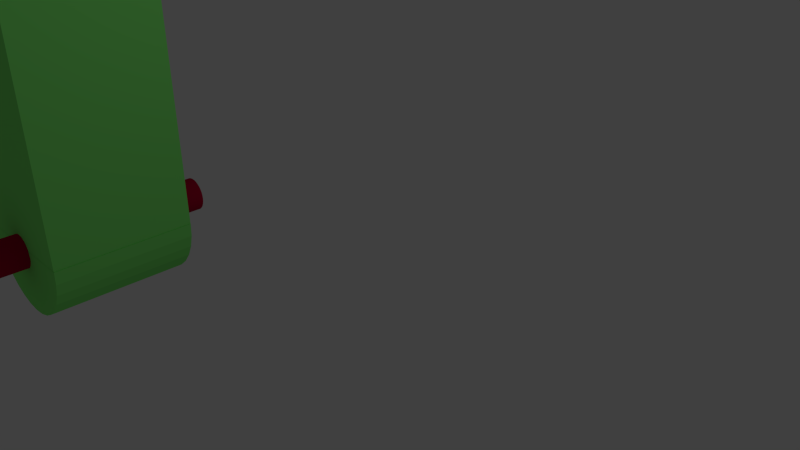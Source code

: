 # Source: Upperarm.blend  (saved by Blender 2.73.0; exported with 4.5.12 LTS)
import bpy
from mathutils import Matrix  # noqa: F401  (used for matrix-valued properties, if any)

bpy.ops.wm.read_factory_settings(use_empty=True)
scene = bpy.context.scene
scene.name = 'Scene'

# ---- collections
col_collection_1 = bpy.data.collections.new('Collection 1'); scene.collection.children.link(col_collection_1)

# ---- materials (node trees are filled in below, after node groups)
mat_black = bpy.data.materials.new('Black')
mat_black.alpha_threshold = 0.0
mat_black.use_transparent_shadow = False
mat_black.roughness = 0.5
mat_lowerarm_green = bpy.data.materials.new('Lowerarm_green')
mat_lowerarm_green.alpha_threshold = 0.0
mat_lowerarm_green.use_transparent_shadow = False
mat_lowerarm_green.diffuse_color = (0.257, 1.0, 0.196, 1.0)
mat_lowerarm_green.roughness = 0.5
mat_red = bpy.data.materials.new('Red')
mat_red.alpha_threshold = 0.0
mat_red.use_transparent_shadow = False
mat_red.diffuse_color = (0.5071, 0.0, 0.03969, 1.0)
mat_red.roughness = 0.5

# ---- material node trees

# ---- world
world_world = bpy.data.worlds.new('World'); scene.world = world_world
world_world.color = (0.05088, 0.05088, 0.05088)
world_world.use_sun_shadow = False
world_world.sun_shadow_jitter_overblur = 0.0
world_world.cycles.sampling_method = 'MANUAL'
world_world.cycles.sample_map_resolution = 256

# ---- cameras
cam_camera = bpy.data.cameras.new('Camera')
cam_camera.clip_end = 100.0
cam_camera.lens = 35.0
cam_camera.sensor_width = 32.0
cam_camera.sensor_height = 18.0
cam_camera.ortho_scale = 7.314
cam_camera.dof.focus_distance = 0.0
cam_camera.dof.aperture_fstop = 128.0

# ---- lights
light_lamp = bpy.data.lights.new('Lamp', 'POINT')
light_lamp.transmission_factor = 0.0
light_lamp.cutoff_distance = 30.0
light_lamp.energy = 100.0
light_lamp.shadow_buffer_clip_start = 1.001
light_lamp.shadow_soft_size = 0.1
light_lamp.shadow_maximum_resolution = 0.006
light_lamp.use_absolute_resolution = True
light_lamp.cycles.use_multiple_importance_sampling = False

# ---- meshes
me_upperarm = bpy.data.meshes.new('Upperarm')
me_upperarm.from_pydata([(0.0, 0.25, -1.0), (0.0, 0.25, 1.0), (0.04877, 0.2452, -1.0), (0.04877, 0.2452, 1.0), (0.09567, 0.231, -1.0), (0.09567, 0.231, 1.0), (0.1389, 0.2079, -1.0), (0.1389, 0.2079, 1.0), (0.1768, 0.1768, -1.0), (0.1768, 0.1768, 1.0), (0.2079, 0.1389, -1.0), (0.2079, 0.1389, 1.0), (0.231, 0.09567, -1.0), (0.231, 0.09567, 1.0), (0.2452, 0.04877, -1.0), (0.2452, 0.04877, 1.0), (0.25, 1.887e-08, -1.0), (0.25, 1.887e-08, 1.0), (0.2452, -0.04877, -1.0), (0.2452, -0.04877, 1.0), (0.231, -0.09567, -1.0), (0.231, -0.09567, 1.0), (0.2079, -0.1389, -1.0), (0.2079, -0.1389, 1.0), (0.1768, -0.1768, -1.0), (0.1768, -0.1768, 1.0), (0.1389, -0.2079, -1.0), (0.1389, -0.2079, 1.0), (0.09567, -0.231, -1.0), (0.09567, -0.231, 1.0), (0.04877, -0.2452, -1.0), (0.04877, -0.2452, 1.0), (-8.146e-08, -0.25, -1.0), (-8.146e-08, -0.25, 1.0), (-0.04877, -0.2452, -1.0), (-0.04877, -0.2452, 1.0), (-0.09567, -0.231, -1.0), (-0.09567, -0.231, 1.0), (-0.1389, -0.2079, -1.0), (-0.1389, -0.2079, 1.0), (-0.1768, -0.1768, -1.0), (-0.1768, -0.1768, 1.0), (-0.2079, -0.1389, -1.0), (-0.2079, -0.1389, 1.0), (-0.231, -0.09567, -1.0), (-0.231, -0.09567, 1.0), (-0.2452, -0.04877, -1.0), (-0.2452, -0.04877, 1.0), (-0.25, 2.414e-07, -1.0), (-0.25, 2.414e-07, 1.0), (-0.2452, 0.04877, -1.0), (-0.2452, 0.04877, 1.0), (-0.231, 0.09567, -1.0), (-0.231, 0.09567, 1.0), (-0.2079, 0.1389, -1.0), (-0.2079, 0.1389, 1.0), (-0.1768, 0.1768, -1.0), (-0.1768, 0.1768, 1.0), (-0.1389, 0.2079, -1.0), (-0.1389, 0.2079, 1.0), (-0.09567, 0.231, -1.0), (-0.09567, 0.231, 1.0), (-0.04877, 0.2452, -1.0), (-0.04877, 0.2452, 1.0), (-0.9619, 0.08214, 0.6067), (-0.9619, 0.08214, -0.5922), (-0.9426, -0.113, 0.6067), (-0.9426, -0.113, -0.5922), (-0.8857, -0.3005, 0.6067), (-0.8857, -0.3005, -0.5922), (-0.7933, -0.4734, 0.6067), (-0.7933, -0.4734, -0.5922), (-0.669, -0.625, 0.6067), (-0.669, -0.625, -0.5922), (-0.5174, -0.7493, 0.6067), (-0.5174, -0.7493, -0.5922), (-0.3445, -0.8417, 0.6067), (-0.3445, -0.8417, -0.5922), (-0.157, -0.8986, 0.6067), (-0.157, -0.8986, -0.5922), (0.03814, -0.9179, 0.6067), (0.03814, -0.9179, -0.5922), (0.2332, -0.8986, 0.6067), (0.2332, -0.8986, -0.5922), (0.4208, -0.8417, 0.6067), (0.4208, -0.8417, -0.5922), (0.5937, -0.7493, 0.6067), (0.5937, -0.7493, -0.5922), (0.7452, -0.625, 0.6067), (0.7452, -0.625, -0.5922), (0.8696, -0.4734, 0.6067), (0.8696, -0.4734, -0.5922), (0.962, -0.3005, 0.6067), (0.962, -0.3005, -0.5922), (1.019, -0.113, 0.6067), (1.019, -0.113, -0.5922), (1.038, 0.08214, 0.6067), (1.038, 0.08214, -0.5922), (-0.9802, 6.811, 0.6067), (-0.9802, 6.811, -0.5922), (1.02, 6.811, 0.6067), (1.02, 6.811, -0.5922), (1.001, 7.006, 0.6067), (1.001, 7.006, -0.5922), (0.9437, 7.193, 0.6067), (0.9437, 7.193, -0.5922), (0.8512, 7.366, 0.6067), (0.8512, 7.366, -0.5922), (0.7269, 7.518, 0.6067), (0.7269, 7.518, -0.5922), (0.5753, 7.642, 0.6067), (0.5753, 7.642, -0.5922), (0.4025, 7.735, 0.6067), (0.4025, 7.735, -0.5922), (0.2149, 7.792, 0.6067), (0.2149, 7.792, -0.5922), (0.01977, 7.811, 0.6067), (0.01977, 7.811, -0.5922), (-0.1753, 7.792, 0.6067), (-0.1753, 7.792, -0.5922), (-0.3629, 7.735, 0.6067), (-0.3629, 7.735, -0.5922), (-0.5358, 7.642, 0.6067), (-0.5358, 7.642, -0.5922), (-0.6873, 7.518, 0.6067), (-0.6873, 7.518, -0.5922), (-0.8117, 7.366, 0.6067), (-0.8117, 7.366, -0.5922), (-0.9041, 7.193, 0.6067), (-0.9041, 7.193, -0.5922), (-0.961, 7.006, 0.6067), (-0.961, 7.006, -0.5922), (-0.9725, 0.06705, 0.6052), (-0.9725, 0.06705, -0.5938), (1.028, 0.06705, -0.5938), (1.028, 0.06705, 0.6052), (-0.9725, 6.813, 0.6052), (-0.9725, 6.813, -0.5938), (1.028, 6.813, -0.5938), (1.028, 6.813, 0.6052)], [], [(0, 1, 3, 2), (2, 3, 5, 4), (4, 5, 7, 6), (6, 7, 9, 8), (8, 9, 11, 10), (10, 11, 13, 12), (12, 13, 15, 14), (14, 15, 17, 16), (16, 17, 19, 18), (18, 19, 21, 20), (20, 21, 23, 22), (22, 23, 25, 24), (24, 25, 27, 26), (26, 27, 29, 28), (28, 29, 31, 30), (30, 31, 33, 32), (32, 33, 35, 34), (34, 35, 37, 36), (36, 37, 39, 38), (38, 39, 41, 40), (40, 41, 43, 42), (42, 43, 45, 44), (44, 45, 47, 46), (46, 47, 49, 48), (48, 49, 51, 50), (50, 51, 53, 52), (52, 53, 55, 54), (54, 55, 57, 56), (56, 57, 59, 58), (58, 59, 61, 60), (3, 1, 63, 61, 59, 57, 55, 53, 51, 49, 47, 45, 43, 41, 39, 37, 35, 33, 31, 29, 27, 25, 23, 21, 19, 17, 15, 13, 11, 9, 7, 5), (62, 63, 1, 0), (60, 61, 63, 62), (0, 2, 4, 6, 8, 10, 12, 14, 16, 18, 20, 22, 24, 26, 28, 30, 32, 34, 36, 38, 40, 42, 44, 46, 48, 50, 52, 54, 56, 58, 60, 62), (64, 65, 67, 66), (66, 67, 69, 68), (68, 69, 71, 70), (70, 71, 73, 72), (72, 73, 75, 74), (74, 75, 77, 76), (76, 77, 79, 78), (78, 79, 81, 80), (80, 81, 83, 82), (82, 83, 85, 84), (84, 85, 87, 86), (86, 87, 89, 88), (88, 89, 91, 90), (90, 91, 93, 92), (92, 93, 95, 94), (94, 95, 97, 96), (64, 66, 68, 70, 72, 74, 76, 78, 80, 82, 84, 86, 88, 90, 92, 94, 96), (67, 65, 97, 95, 93, 91, 89, 87, 85, 83, 81, 79, 77, 75, 73, 71, 69), (100, 101, 103, 102), (102, 103, 105, 104), (104, 105, 107, 106), (106, 107, 109, 108), (108, 109, 111, 110), (110, 111, 113, 112), (112, 113, 115, 114), (114, 115, 117, 116), (116, 117, 119, 118), (118, 119, 121, 120), (120, 121, 123, 122), (122, 123, 125, 124), (124, 125, 127, 126), (126, 127, 129, 128), (130, 131, 99, 98), (128, 129, 131, 130), (103, 101, 99, 131, 129, 127, 125, 123, 121, 119, 117, 115, 113, 111, 109, 107, 105), (100, 102, 104, 106, 108, 110, 112, 114, 116, 118, 120, 122, 124, 126, 128, 130, 98), (136, 137, 133, 132), (137, 138, 134, 133), (138, 139, 135, 134), (139, 136, 132, 135), (132, 133, 134, 135), (139, 138, 137, 136)])
me_upperarm.polygons.foreach_set('material_index', [2, 2, 2, 2, 2, 2, 2, 2, 2, 2, 2, 2, 2, 2, 2, 2, 2, 2, 2, 2, 2, 2, 2, 2, 2, 2, 2, 2, 2, 2, 2, 2, 2, 2, 1, 1, 1, 1, 1, 1, 1, 1, 1, 1, 1, 1, 1, 1, 1, 1, 1, 1, 1, 1, 1, 1, 1, 1, 1, 1, 1, 1, 1, 1, 1, 1, 1, 1, 1, 1, 1, 1, 1, 1, 1, 1])
me_upperarm.materials.append(mat_black)
me_upperarm.materials.append(mat_lowerarm_green)
me_upperarm.materials.append(mat_red)
me_upperarm.use_remesh_preserve_volume = False
me_upperarm.use_remesh_preserve_attributes = False
me_upperarm.use_mirror_vertex_groups = False
me_upperarm.update()

# ---- objects
ob_upperarm = bpy.data.objects.new('Upperarm', me_upperarm)
ob_lamp = bpy.data.objects.new('Lamp', light_lamp)
ob_camera = bpy.data.objects.new('Camera', cam_camera)

# ---- transforms, parenting, visibility, modifiers, constraints
ob_upperarm.location = (-0.006666, 0.01209, -0.01689)
ob_upperarm.rotation_euler = (1.571, 0.0, 0.0)
ob_upperarm.scale = (1.0, 1.0, 1.668)
ob_upperarm.lineart.crease_threshold = 0.0
ob_lamp.location = (6.701, 2.599, 6.428)
ob_lamp.rotation_euler = (0.6503, 0.05522, 1.866)
ob_lamp.lock_rotations_4d = False
ob_lamp.empty_display_type = 'ARROWS'
ob_lamp.color = (0.0, 0.0, 0.0, 0.0)
ob_lamp.lineart.crease_threshold = 0.0
ob_camera.location = (11.18, -4.414, 5.54)
ob_camera.rotation_euler = (1.109, 0.01082, 0.8149)
ob_camera.lock_rotations_4d = False
ob_camera.empty_display_type = 'ARROWS'
ob_camera.color = (0.0, 0.0, 0.0, 0.0)
ob_camera.display_type = 'WIRE'
ob_camera.lineart.crease_threshold = 0.0

# ---- collection membership
col_collection_1.objects.link(ob_upperarm)
col_collection_1.objects.link(ob_lamp)
col_collection_1.objects.link(ob_camera)

# ---- scene / render settings (as saved in the file)
scene.camera = ob_camera
scene.frame_start = 1; scene.frame_end = 250; scene.frame_set(1)
scene.render.engine = 'BLENDER_EEVEE_NEXT'
scene.render.resolution_percentage = 50
scene.render.dither_intensity = 0.0
scene.cycles.use_denoising = False
scene.cycles.samples = 10
scene.cycles.sampling_pattern = 'TABULATED_SOBOL'
scene.cycles.light_sampling_threshold = 0.0
scene.cycles.use_adaptive_sampling = False
scene.cycles.use_light_tree = False
scene.cycles.blur_glossy = 0.0
scene.cycles.pixel_filter_type = 'GAUSSIAN'
scene.cycles.sample_clamp_indirect = 0.0
scene.view_settings.view_transform = 'Standard'
bpy.context.view_layer.update()
